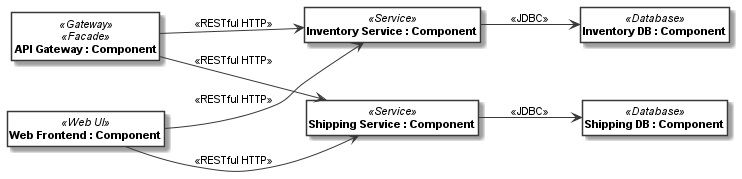

The diagram above was rendered by PlantUML. Its source (embedded in the PNG):
@startuml
skinparam monochrome true
skinparam ClassBackgroundColor White
hide empty members
hide circle
skinparam defaultFontName Arial
skinparam defaultFontSize 11
left to right direction
class "<b>API Gateway : Component</b>" as __1_API_Gateway <<Gateway>><<Facade>> 
class "<b>Inventory Service : Component</b>" as __2_Inventory_Service <<Service>> 
class "<b>Web Frontend : Component</b>" as __3_Web_Frontend <<Web UI>> 
class "<b>Shipping Service : Component</b>" as __4_Shipping_Service <<Service>> 
class "<b>Shipping DB : Component</b>" as __5_Shipping_DB <<Database>> 
class "<b>Inventory DB : Component</b>" as __6_Inventory_DB <<Database>> 
__1_API_Gateway --> __2_Inventory_Service: <<RESTful HTTP>>
__1_API_Gateway --> __4_Shipping_Service: <<RESTful HTTP>>
__2_Inventory_Service --> __6_Inventory_DB: <<JDBC>>
__3_Web_Frontend --> __2_Inventory_Service: <<RESTful HTTP>>
__3_Web_Frontend --> __4_Shipping_Service: <<RESTful HTTP>>
__4_Shipping_Service --> __5_Shipping_DB: <<JDBC>>
@enduml